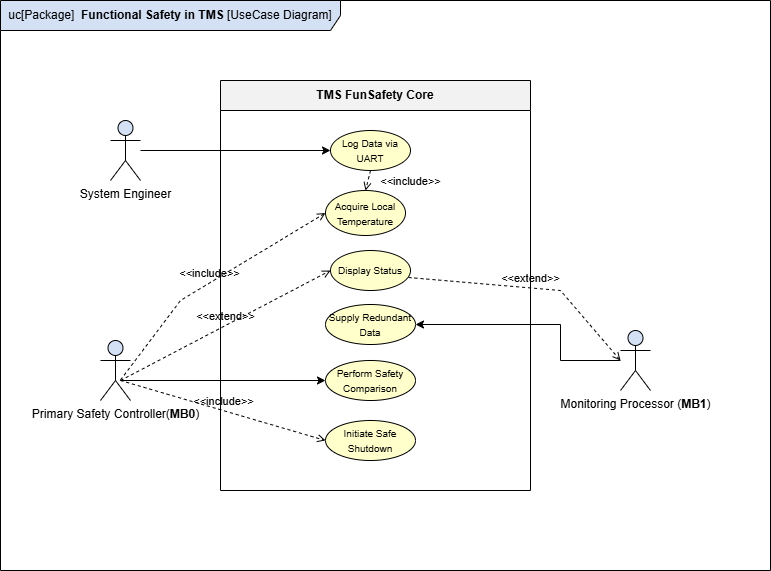

The diagram above was exported from draw.io. Its source (the exported page's mxGraphModel, read from the mxfile embedded in the PNG):
<mxGraphModel dx="1657" dy="780" grid="1" gridSize="10" guides="1" tooltips="1" connect="1" arrows="1" fold="1" page="1" pageScale="1" pageWidth="1169" pageHeight="827" math="0" shadow="0">
  <root>
    <mxCell id="0" />
    <mxCell id="1" parent="0" />
    <mxCell id="-aF0WWCf7dX03AiZVK-l-5" parent="1" style="shape=umlFrame;whiteSpace=wrap;html=1;pointerEvents=0;recursiveResize=0;container=1;collapsible=0;width=340;height=30;fillColor=#D4E1F5;" value="uc[Package]&amp;nbsp; &lt;b&gt;Functional Safety in TMS&lt;/b&gt; [UseCase Diagram]" vertex="1">
      <mxGeometry height="570" width="770" x="180" y="110" as="geometry" />
    </mxCell>
    <mxCell id="-aF0WWCf7dX03AiZVK-l-1" parent="-aF0WWCf7dX03AiZVK-l-5" style="shape=umlActor;verticalLabelPosition=bottom;verticalAlign=top;html=1;outlineConnect=0;fillColor=#D4E1F5;" value="System Engineer" vertex="1">
      <mxGeometry height="60" width="30" x="110" y="120" as="geometry" />
    </mxCell>
    <mxCell id="-aF0WWCf7dX03AiZVK-l-2" parent="-aF0WWCf7dX03AiZVK-l-5" style="shape=umlActor;verticalLabelPosition=bottom;verticalAlign=top;html=1;outlineConnect=0;fillColor=#D4E1F5;" value="Primary Safety Controller(&lt;b&gt;MB0&lt;/b&gt;)" vertex="1">
      <mxGeometry height="60" width="30" x="100" y="340" as="geometry" />
    </mxCell>
    <mxCell id="-aF0WWCf7dX03AiZVK-l-4" parent="-aF0WWCf7dX03AiZVK-l-5" style="shape=umlActor;verticalLabelPosition=bottom;verticalAlign=top;html=1;outlineConnect=0;fillColor=#D4E1F5;" value="Monitoring Processor (&lt;b&gt;MB1&lt;/b&gt;)" vertex="1">
      <mxGeometry height="60" width="30" x="620" y="330" as="geometry" />
    </mxCell>
    <mxCell id="-aF0WWCf7dX03AiZVK-l-18" parent="1" style="swimlane;fontStyle=1;align=center;horizontal=1;startSize=30;collapsible=0;html=1;whiteSpace=wrap;fillColor=#F2F2F2;" value="TMS FunSafety Core" vertex="1">
      <mxGeometry height="410" width="310" x="400" y="190" as="geometry" />
    </mxCell>
    <mxCell id="-aF0WWCf7dX03AiZVK-l-21" parent="-aF0WWCf7dX03AiZVK-l-18" style="ellipse;whiteSpace=wrap;html=1;fillColor=#FFFFCC;" value="&lt;font style=&quot;font-size: 10px;&quot;&gt;Log Data via UART&lt;/font&gt;" vertex="1">
      <mxGeometry height="40" width="80" x="110" y="50" as="geometry" />
    </mxCell>
    <mxCell id="-aF0WWCf7dX03AiZVK-l-26" parent="-aF0WWCf7dX03AiZVK-l-18" style="ellipse;whiteSpace=wrap;html=1;fillColor=#FFFFCC;" value="&lt;font style=&quot;font-size: 10px;&quot;&gt;Display Status&lt;/font&gt;" vertex="1">
      <mxGeometry height="40" width="80" x="110" y="170" as="geometry" />
    </mxCell>
    <mxCell id="-aF0WWCf7dX03AiZVK-l-30" parent="-aF0WWCf7dX03AiZVK-l-18" style="ellipse;whiteSpace=wrap;html=1;fillColor=#FFFFCC;" value="&lt;font style=&quot;font-size: 10px;&quot;&gt;Perform Safety Comparison&lt;/font&gt;" vertex="1">
      <mxGeometry height="40" width="90" x="105" y="280" as="geometry" />
    </mxCell>
    <mxCell id="-aF0WWCf7dX03AiZVK-l-31" parent="-aF0WWCf7dX03AiZVK-l-18" style="ellipse;whiteSpace=wrap;html=1;fillColor=#FFFFCC;" value="&lt;font style=&quot;font-size: 10px;&quot;&gt;Acquire Local Temperature&lt;/font&gt;" vertex="1">
      <mxGeometry height="45" width="80" x="105" y="110" as="geometry" />
    </mxCell>
    <mxCell id="-aF0WWCf7dX03AiZVK-l-32" parent="-aF0WWCf7dX03AiZVK-l-18" style="ellipse;whiteSpace=wrap;html=1;fillColor=#FFFFCC;" value="&lt;font style=&quot;font-size: 10px;&quot;&gt;Supply Redundant Data&lt;/font&gt;" vertex="1">
      <mxGeometry height="40" width="90" x="105" y="224" as="geometry" />
    </mxCell>
    <mxCell id="-aF0WWCf7dX03AiZVK-l-33" parent="-aF0WWCf7dX03AiZVK-l-18" style="ellipse;whiteSpace=wrap;html=1;fillColor=#FFFFCC;" value="&lt;font style=&quot;font-size: 10px;&quot;&gt;Initiate Safe Shutdown&lt;/font&gt;" vertex="1">
      <mxGeometry height="40" width="90" x="105" y="340" as="geometry" />
    </mxCell>
    <mxCell id="-aF0WWCf7dX03AiZVK-l-38" edge="1" parent="-aF0WWCf7dX03AiZVK-l-18" style="html=1;verticalAlign=bottom;labelBackgroundColor=none;endArrow=open;endFill=0;dashed=1;rounded=0;entryX=0;entryY=0.5;entryDx=0;entryDy=0;" target="-aF0WWCf7dX03AiZVK-l-31" value="&amp;lt;&amp;lt;include&amp;gt;&amp;gt;">
      <mxGeometry relative="1" width="160" as="geometry">
        <Array as="points">
          <mxPoint x="-40" y="220" />
        </Array>
        <mxPoint x="-100" y="299.5" as="sourcePoint" />
        <mxPoint x="60" y="299.5" as="targetPoint" />
      </mxGeometry>
    </mxCell>
    <mxCell id="-aF0WWCf7dX03AiZVK-l-45" edge="1" parent="-aF0WWCf7dX03AiZVK-l-18" source="-aF0WWCf7dX03AiZVK-l-21" style="html=1;verticalAlign=bottom;labelBackgroundColor=none;endArrow=open;endFill=0;dashed=1;rounded=0;exitX=0.5;exitY=1;exitDx=0;exitDy=0;entryX=0.5;entryY=0;entryDx=0;entryDy=0;" target="-aF0WWCf7dX03AiZVK-l-31" value="&amp;lt;&amp;lt;include&amp;gt;&amp;gt;">
      <mxGeometry relative="1" width="160" x="-0.0588" y="44" as="geometry">
        <mxPoint as="offset" />
        <mxPoint x="210" y="250" as="sourcePoint" />
        <mxPoint x="370" y="250" as="targetPoint" />
      </mxGeometry>
    </mxCell>
    <mxCell id="-aF0WWCf7dX03AiZVK-l-34" edge="1" parent="1" source="-aF0WWCf7dX03AiZVK-l-1" style="edgeStyle=orthogonalEdgeStyle;rounded=0;orthogonalLoop=1;jettySize=auto;html=1;entryX=0;entryY=0.5;entryDx=0;entryDy=0;" target="-aF0WWCf7dX03AiZVK-l-21">
      <mxGeometry relative="1" as="geometry" />
    </mxCell>
    <mxCell id="-aF0WWCf7dX03AiZVK-l-39" edge="1" parent="1" style="html=1;verticalAlign=bottom;labelBackgroundColor=none;endArrow=open;endFill=0;dashed=1;rounded=0;entryX=0;entryY=0.5;entryDx=0;entryDy=0;" target="-aF0WWCf7dX03AiZVK-l-26" value="&amp;lt;&amp;lt;extend&amp;gt;&amp;gt;">
      <mxGeometry relative="1" width="160" as="geometry">
        <mxPoint x="300" y="490" as="sourcePoint" />
        <mxPoint x="770" y="440" as="targetPoint" />
      </mxGeometry>
    </mxCell>
    <mxCell id="-aF0WWCf7dX03AiZVK-l-40" edge="1" parent="1" source="-aF0WWCf7dX03AiZVK-l-4" style="edgeStyle=orthogonalEdgeStyle;rounded=0;orthogonalLoop=1;jettySize=auto;html=1;entryX=1;entryY=0.5;entryDx=0;entryDy=0;" target="-aF0WWCf7dX03AiZVK-l-32">
      <mxGeometry relative="1" as="geometry">
        <Array as="points">
          <mxPoint x="740" y="470" />
          <mxPoint x="740" y="434" />
        </Array>
      </mxGeometry>
    </mxCell>
    <mxCell id="-aF0WWCf7dX03AiZVK-l-42" edge="1" parent="1" style="edgeStyle=orthogonalEdgeStyle;rounded=0;orthogonalLoop=1;jettySize=auto;html=1;" target="-aF0WWCf7dX03AiZVK-l-30">
      <mxGeometry relative="1" as="geometry">
        <mxPoint x="300" y="490" as="sourcePoint" />
      </mxGeometry>
    </mxCell>
    <mxCell id="-aF0WWCf7dX03AiZVK-l-43" edge="1" parent="1" source="-aF0WWCf7dX03AiZVK-l-26" style="html=1;verticalAlign=bottom;labelBackgroundColor=none;endArrow=open;endFill=0;dashed=1;rounded=0;exitX=0.975;exitY=0.675;exitDx=0;exitDy=0;exitPerimeter=0;" value="&amp;lt;&amp;lt;extend&amp;gt;&amp;gt;">
      <mxGeometry relative="1" width="160" as="geometry">
        <Array as="points">
          <mxPoint x="740" y="400" />
        </Array>
        <mxPoint x="610" y="440" as="sourcePoint" />
        <mxPoint x="800" y="470" as="targetPoint" />
      </mxGeometry>
    </mxCell>
    <mxCell id="-aF0WWCf7dX03AiZVK-l-44" edge="1" parent="1" style="html=1;verticalAlign=bottom;labelBackgroundColor=none;endArrow=open;endFill=0;dashed=1;rounded=0;entryX=0;entryY=0.5;entryDx=0;entryDy=0;" target="-aF0WWCf7dX03AiZVK-l-33" value="&amp;lt;&amp;lt;include&amp;gt;&amp;gt;">
      <mxGeometry relative="1" width="160" as="geometry">
        <mxPoint x="300" y="490" as="sourcePoint" />
        <mxPoint x="770" y="440" as="targetPoint" />
      </mxGeometry>
    </mxCell>
  </root>
</mxGraphModel>